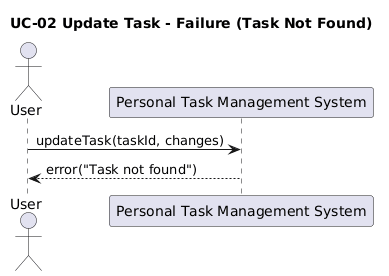

The diagram above was rendered by PlantUML. Its source (embedded in the PNG):
@startuml
title UC-02 Update Task - Failure (Task Not Found)
actor User
participant "Personal Task Management System" as System

User -> System: updateTask(taskId, changes)
System --> User: error("Task not found")
@enduml